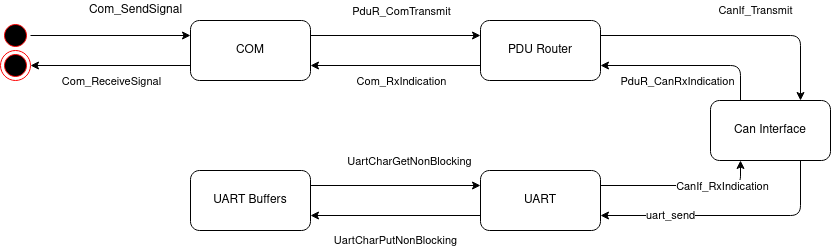

The diagram above was exported from draw.io. Its source (the exported page's mxGraphModel, read from the mxfile embedded in the PNG):
<mxGraphModel dx="1422" dy="804" grid="1" gridSize="10" guides="1" tooltips="1" connect="1" arrows="1" fold="1" page="1" pageScale="1" pageWidth="850" pageHeight="1100" math="0" shadow="0">
  <root>
    <mxCell id="0" />
    <mxCell id="1" parent="0" />
    <mxCell id="JgzQIb1JbgGlK4HQfYX6-30" style="edgeStyle=orthogonalEdgeStyle;rounded=1;orthogonalLoop=1;jettySize=auto;html=1;endArrow=classic;endFill=1;strokeColor=#000000;" edge="1" parent="1" target="JgzQIb1JbgGlK4HQfYX6-29">
      <mxGeometry relative="1" as="geometry">
        <mxPoint x="280" y="155" as="sourcePoint" />
        <Array as="points">
          <mxPoint x="350" y="155" />
          <mxPoint x="350" y="155" />
        </Array>
      </mxGeometry>
    </mxCell>
    <mxCell id="JgzQIb1JbgGlK4HQfYX6-31" value="Com_ReceiveSignal" style="edgeLabel;html=1;align=center;verticalAlign=middle;resizable=0;points=[];" vertex="1" connectable="0" parent="JgzQIb1JbgGlK4HQfYX6-30">
      <mxGeometry x="0.3091" y="-2" relative="1" as="geometry">
        <mxPoint x="-31" y="17" as="offset" />
      </mxGeometry>
    </mxCell>
    <mxCell id="JgzQIb1JbgGlK4HQfYX6-1" value="COM" style="rounded=1;whiteSpace=wrap;html=1;" vertex="1" parent="1">
      <mxGeometry x="260" y="110" width="120" height="60" as="geometry" />
    </mxCell>
    <mxCell id="JgzQIb1JbgGlK4HQfYX6-2" value="" style="endArrow=classic;html=1;entryX=0;entryY=0.25;entryDx=0;entryDy=0;exitX=1;exitY=0.25;exitDx=0;exitDy=0;" edge="1" parent="1" source="JgzQIb1JbgGlK4HQfYX6-1" target="JgzQIb1JbgGlK4HQfYX6-8">
      <mxGeometry width="50" height="50" relative="1" as="geometry">
        <mxPoint x="390" y="132" as="sourcePoint" />
        <mxPoint x="425" y="380" as="targetPoint" />
      </mxGeometry>
    </mxCell>
    <mxCell id="JgzQIb1JbgGlK4HQfYX6-5" value="PduR_ComTransmit" style="edgeLabel;html=1;align=center;verticalAlign=middle;resizable=0;points=[];rotation=0;" vertex="1" connectable="0" parent="JgzQIb1JbgGlK4HQfYX6-2">
      <mxGeometry x="-0.6667" y="1" relative="1" as="geometry">
        <mxPoint x="62" y="-24" as="offset" />
      </mxGeometry>
    </mxCell>
    <mxCell id="JgzQIb1JbgGlK4HQfYX6-4" value="Com_SendSignal" style="text;html=1;align=center;verticalAlign=middle;resizable=0;points=[];autosize=1;labelBackgroundColor=#ffffff;" vertex="1" parent="1">
      <mxGeometry x="150" y="90" width="110" height="20" as="geometry" />
    </mxCell>
    <mxCell id="JgzQIb1JbgGlK4HQfYX6-6" value="" style="ellipse;html=1;shape=startState;fillColor=#000000;strokeColor=#ff0000;labelBackgroundColor=#ffffff;" vertex="1" parent="1">
      <mxGeometry x="70" y="110" width="30" height="30" as="geometry" />
    </mxCell>
    <mxCell id="JgzQIb1JbgGlK4HQfYX6-7" value="" style="edgeStyle=orthogonalEdgeStyle;html=1;verticalAlign=bottom;endArrow=classic;rounded=1;endFill=1;entryX=0;entryY=0.25;entryDx=0;entryDy=0;exitX=1;exitY=0.5;exitDx=0;exitDy=0;" edge="1" source="JgzQIb1JbgGlK4HQfYX6-6" parent="1" target="JgzQIb1JbgGlK4HQfYX6-1">
      <mxGeometry relative="1" as="geometry">
        <mxPoint x="425" y="170" as="targetPoint" />
        <mxPoint x="455" y="86" as="sourcePoint" />
        <Array as="points">
          <mxPoint x="100" y="125" />
        </Array>
      </mxGeometry>
    </mxCell>
    <mxCell id="JgzQIb1JbgGlK4HQfYX6-11" value="CanIf_Transmit" style="edgeStyle=orthogonalEdgeStyle;rounded=1;orthogonalLoop=1;jettySize=auto;html=1;endArrow=classic;endFill=1;strokeColor=#000000;exitX=1;exitY=0.25;exitDx=0;exitDy=0;entryX=0.75;entryY=0;entryDx=0;entryDy=0;" edge="1" parent="1" source="JgzQIb1JbgGlK4HQfYX6-8" target="JgzQIb1JbgGlK4HQfYX6-10">
      <mxGeometry x="0.1667" y="25" relative="1" as="geometry">
        <mxPoint as="offset" />
      </mxGeometry>
    </mxCell>
    <mxCell id="JgzQIb1JbgGlK4HQfYX6-8" value="PDU Router" style="rounded=1;whiteSpace=wrap;html=1;labelBackgroundColor=#ffffff;" vertex="1" parent="1">
      <mxGeometry x="550" y="110" width="120" height="60" as="geometry" />
    </mxCell>
    <mxCell id="JgzQIb1JbgGlK4HQfYX6-13" value="uart_send" style="edgeStyle=orthogonalEdgeStyle;rounded=1;orthogonalLoop=1;jettySize=auto;html=1;endArrow=classic;endFill=1;strokeColor=#000000;exitX=0.75;exitY=1;exitDx=0;exitDy=0;entryX=1;entryY=0.75;entryDx=0;entryDy=0;" edge="1" parent="1" source="JgzQIb1JbgGlK4HQfYX6-10" target="JgzQIb1JbgGlK4HQfYX6-12">
      <mxGeometry x="0.4545" relative="1" as="geometry">
        <mxPoint as="offset" />
      </mxGeometry>
    </mxCell>
    <mxCell id="JgzQIb1JbgGlK4HQfYX6-10" value="Can Interface" style="whiteSpace=wrap;html=1;rounded=1;labelBackgroundColor=#ffffff;" vertex="1" parent="1">
      <mxGeometry x="780" y="190" width="120" height="60" as="geometry" />
    </mxCell>
    <mxCell id="JgzQIb1JbgGlK4HQfYX6-12" value="UART" style="whiteSpace=wrap;html=1;rounded=1;labelBackgroundColor=#ffffff;" vertex="1" parent="1">
      <mxGeometry x="550" y="260" width="120" height="60" as="geometry" />
    </mxCell>
    <mxCell id="JgzQIb1JbgGlK4HQfYX6-14" value="UartCharPutNonBlocking" style="endArrow=classic;html=1;strokeColor=#000000;exitX=0;exitY=0.75;exitDx=0;exitDy=0;entryX=1;entryY=0.75;entryDx=0;entryDy=0;" edge="1" parent="1" source="JgzQIb1JbgGlK4HQfYX6-12" target="JgzQIb1JbgGlK4HQfYX6-33">
      <mxGeometry y="25" width="50" height="50" relative="1" as="geometry">
        <mxPoint x="400" y="790" as="sourcePoint" />
        <mxPoint x="455" y="860" as="targetPoint" />
        <mxPoint as="offset" />
      </mxGeometry>
    </mxCell>
    <mxCell id="JgzQIb1JbgGlK4HQfYX6-16" value="" style="endArrow=classic;html=1;strokeColor=#000000;entryX=0;entryY=0.25;entryDx=0;entryDy=0;exitX=1;exitY=0.25;exitDx=0;exitDy=0;" edge="1" parent="1" source="JgzQIb1JbgGlK4HQfYX6-33" target="JgzQIb1JbgGlK4HQfYX6-12">
      <mxGeometry width="50" height="50" relative="1" as="geometry">
        <mxPoint x="395" y="860" as="sourcePoint" />
        <mxPoint x="390" y="780" as="targetPoint" />
      </mxGeometry>
    </mxCell>
    <mxCell id="JgzQIb1JbgGlK4HQfYX6-17" value="&lt;div&gt;UartCharGetNonBlocking&lt;/div&gt;" style="edgeLabel;html=1;align=center;verticalAlign=middle;resizable=0;points=[];" vertex="1" connectable="0" parent="JgzQIb1JbgGlK4HQfYX6-16">
      <mxGeometry x="0.5143" y="2" relative="1" as="geometry">
        <mxPoint x="-31" y="-23" as="offset" />
      </mxGeometry>
    </mxCell>
    <mxCell id="JgzQIb1JbgGlK4HQfYX6-20" value="" style="endArrow=classic;html=1;strokeColor=#000000;exitX=1;exitY=0.25;exitDx=0;exitDy=0;entryX=0.25;entryY=1;entryDx=0;entryDy=0;" edge="1" parent="1" source="JgzQIb1JbgGlK4HQfYX6-12" target="JgzQIb1JbgGlK4HQfYX6-10">
      <mxGeometry width="50" height="50" relative="1" as="geometry">
        <mxPoint x="400" y="600" as="sourcePoint" />
        <mxPoint x="450" y="550" as="targetPoint" />
        <Array as="points">
          <mxPoint x="810" y="275" />
        </Array>
      </mxGeometry>
    </mxCell>
    <mxCell id="JgzQIb1JbgGlK4HQfYX6-21" value="CanIf_RxIndication" style="edgeLabel;html=1;align=center;verticalAlign=middle;resizable=0;points=[];" vertex="1" connectable="0" parent="JgzQIb1JbgGlK4HQfYX6-20">
      <mxGeometry x="0.4727" relative="1" as="geometry">
        <mxPoint as="offset" />
      </mxGeometry>
    </mxCell>
    <mxCell id="JgzQIb1JbgGlK4HQfYX6-22" value="" style="endArrow=classic;html=1;strokeColor=#000000;exitX=0.25;exitY=0;exitDx=0;exitDy=0;entryX=1;entryY=0.75;entryDx=0;entryDy=0;" edge="1" parent="1" source="JgzQIb1JbgGlK4HQfYX6-10" target="JgzQIb1JbgGlK4HQfYX6-8">
      <mxGeometry width="50" height="50" relative="1" as="geometry">
        <mxPoint x="400" y="570" as="sourcePoint" />
        <mxPoint x="450" y="520" as="targetPoint" />
        <Array as="points">
          <mxPoint x="810" y="155" />
        </Array>
      </mxGeometry>
    </mxCell>
    <mxCell id="JgzQIb1JbgGlK4HQfYX6-24" value="&lt;div&gt;PduR_CanRxIndication&lt;/div&gt;" style="edgeLabel;html=1;align=center;verticalAlign=middle;resizable=0;points=[];" vertex="1" connectable="0" parent="JgzQIb1JbgGlK4HQfYX6-22">
      <mxGeometry x="0.4182" y="-2" relative="1" as="geometry">
        <mxPoint x="25" y="17" as="offset" />
      </mxGeometry>
    </mxCell>
    <mxCell id="JgzQIb1JbgGlK4HQfYX6-27" value="" style="endArrow=classic;html=1;strokeColor=#000000;exitX=0;exitY=0.75;exitDx=0;exitDy=0;entryX=1;entryY=0.75;entryDx=0;entryDy=0;" edge="1" parent="1" source="JgzQIb1JbgGlK4HQfYX6-8" target="JgzQIb1JbgGlK4HQfYX6-1">
      <mxGeometry width="50" height="50" relative="1" as="geometry">
        <mxPoint x="400" y="480" as="sourcePoint" />
        <mxPoint x="450" y="430" as="targetPoint" />
      </mxGeometry>
    </mxCell>
    <mxCell id="JgzQIb1JbgGlK4HQfYX6-28" value="&lt;div&gt;Com_RxIndication&lt;/div&gt;" style="edgeLabel;html=1;align=center;verticalAlign=middle;resizable=0;points=[];" vertex="1" connectable="0" parent="JgzQIb1JbgGlK4HQfYX6-27">
      <mxGeometry x="0.2667" y="2" relative="1" as="geometry">
        <mxPoint x="28" y="13" as="offset" />
      </mxGeometry>
    </mxCell>
    <mxCell id="JgzQIb1JbgGlK4HQfYX6-29" value="" style="ellipse;html=1;shape=endState;fillColor=#000000;strokeColor=#ff0000;labelBackgroundColor=#ffffff;" vertex="1" parent="1">
      <mxGeometry x="70" y="140" width="30" height="30" as="geometry" />
    </mxCell>
    <mxCell id="JgzQIb1JbgGlK4HQfYX6-33" value="UART Buffers" style="rounded=1;whiteSpace=wrap;html=1;labelBackgroundColor=#ffffff;" vertex="1" parent="1">
      <mxGeometry x="260" y="260" width="120" height="60" as="geometry" />
    </mxCell>
  </root>
</mxGraphModel>